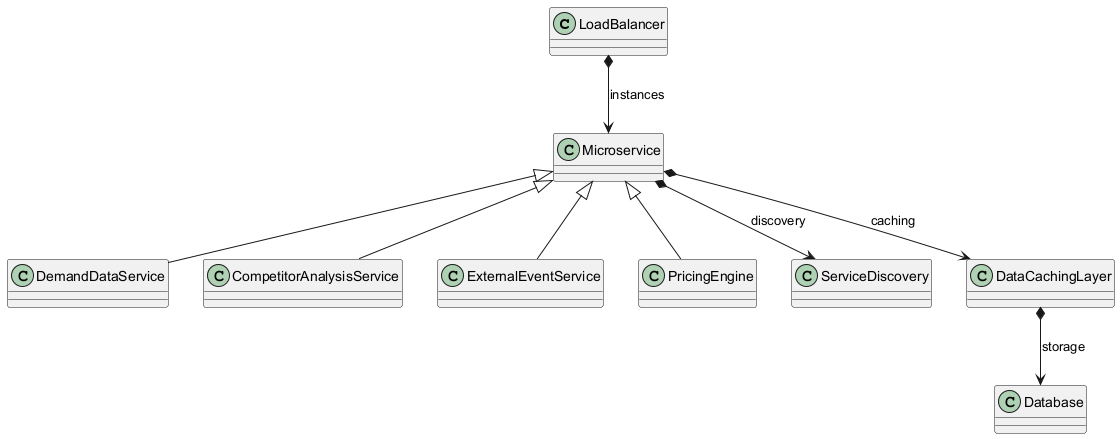

The diagram above was rendered by PlantUML. Its source (embedded in the PNG):
@startuml
class LoadBalancer {
}
class Microservice {
}
class DemandDataService extends Microservice
class CompetitorAnalysisService extends Microservice
class ExternalEventService extends Microservice
class PricingEngine extends Microservice
class ServiceDiscovery {
}
class DataCachingLayer {
}
class Database {
}
LoadBalancer *-down-> Microservice : instances
Microservice *-down-> ServiceDiscovery : discovery
Microservice *-down-> DataCachingLayer : caching
DataCachingLayer *-down-> Database : storage
@enduml